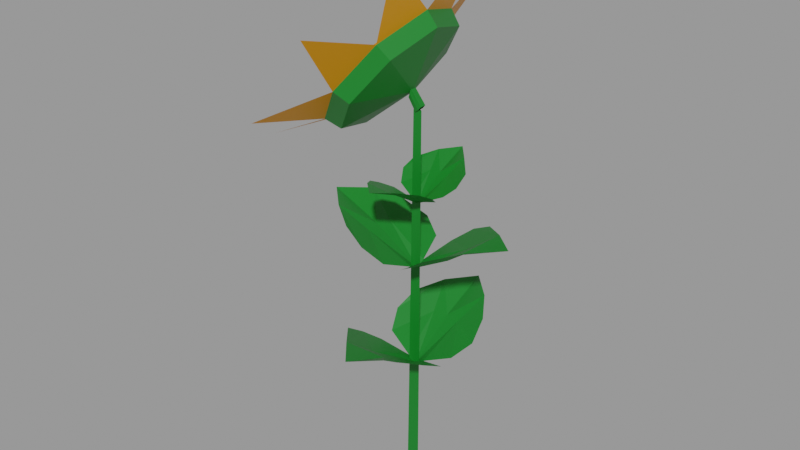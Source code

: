 # Source: Sunflower.blend  (saved by Blender 2.90.8; exported with 4.5.12 LTS)
import bpy
from mathutils import Matrix  # noqa: F401  (used for matrix-valued properties, if any)

bpy.ops.wm.read_factory_settings(use_empty=True)
scene = bpy.context.scene
scene.name = 'Big'

# ---- materials (node trees are filled in below, after node groups)
mat_grass_green = bpy.data.materials.new('Grass green')
mat_grass_green.use_transparent_shadow = False
mat_sunflower_dark = bpy.data.materials.new('Sunflower dark')
mat_sunflower_dark.use_transparent_shadow = False
mat_sunflower_yellow = bpy.data.materials.new('Sunflower yellow')
mat_sunflower_yellow.use_transparent_shadow = False

# ---- material node trees
mat_grass_green.use_nodes = True; mat_grass_green.node_tree.nodes.clear()
_N = mat_grass_green.node_tree.nodes; _L = mat_grass_green.node_tree.links
n0 = _N.new('ShaderNodeBsdfPrincipled'); n0.name = 'Principled BSDF'; n0.location = (10, 300)
n0.distribution = 'GGX'
n0.subsurface_method = 'BURLEY'
n0.inputs[0].default_value = (0.00258, 0.1743, 0.0134, 1.0)
n0.inputs[3].default_value = 1.45
n0.inputs[27].default_value = (0.0, 0.0, 0.0, 1.0)
n0.inputs[28].default_value = 1.0
n1 = _N.new('ShaderNodeOutputMaterial'); n1.name = 'Material Output'; n1.location = (300, 300)
_L.new(n0.outputs[0], n1.inputs[0])
n1.is_active_output = True
mat_sunflower_dark.use_nodes = True; mat_sunflower_dark.node_tree.nodes.clear()
_N = mat_sunflower_dark.node_tree.nodes; _L = mat_sunflower_dark.node_tree.links
n0 = _N.new('ShaderNodeBsdfPrincipled'); n0.name = 'Principled BSDF'; n0.location = (10, 300)
n0.distribution = 'GGX'
n0.subsurface_method = 'BURLEY'
n0.inputs[0].default_value = (0.007829, 0.002618, 0.002205, 1.0)
n0.inputs[3].default_value = 1.45
n0.inputs[27].default_value = (0.0, 0.0, 0.0, 1.0)
n0.inputs[28].default_value = 1.0
n1 = _N.new('ShaderNodeOutputMaterial'); n1.name = 'Material Output'; n1.location = (300, 300)
_L.new(n0.outputs[0], n1.inputs[0])
n1.is_active_output = True
mat_sunflower_yellow.use_nodes = True; mat_sunflower_yellow.node_tree.nodes.clear()
_N = mat_sunflower_yellow.node_tree.nodes; _L = mat_sunflower_yellow.node_tree.links
n0 = _N.new('ShaderNodeBsdfPrincipled'); n0.name = 'Principled BSDF'; n0.location = (10, 300)
n0.distribution = 'GGX'
n0.subsurface_method = 'BURLEY'
n0.inputs[0].default_value = (0.8, 0.292, 0.0, 1.0)
n0.inputs[3].default_value = 1.45
n0.inputs[27].default_value = (0.0, 0.0, 0.0, 1.0)
n0.inputs[28].default_value = 1.0
n1 = _N.new('ShaderNodeOutputMaterial'); n1.name = 'Material Output'; n1.location = (300, 300)
_L.new(n0.outputs[0], n1.inputs[0])
n1.is_active_output = True

# ---- meshes
me_cube_017 = bpy.data.meshes.new('Cube.017')
me_cube_017.from_pydata([(3.335, -1.093, 313.6), (3.893, -3.9, 371.4), (-2.146, -1.09, 313.8), (-2.997, -3.677, 373.6), (0.5251, -7.791, 398.3), (0.5059, -0.3636, 274.8), (1.629, -3.802, 345.3), (-1.209, -5.784, 393.4), (-0.579, -3.802, 345.3), (1.185, -0.3643, 286.6), (2.208, -5.886, 393.4), (-0.1714, -0.3643, 285.8), (0.5251, -3.973, 346.3), (-2.981, -2.145, 340.0), (4.128, -2.413, 347.1), (3.993, 1.596, 340.0), (0.4868, 3.246, 346.3), (1.285, 2.474, 561.5), (-1.298, 5.209, 393.4), (1.591, 3.074, 345.3), (0.9154, -0.5218, 894.1), (2.373, 5.209, 393.4), (-0.6173, 3.074, 345.3), (0.4868, 7.064, 398.3), (0.3546, -0.2223, 895.1), (3.527, 3.458, 370.9), (0.3605, -0.6436, 894.7), (3.234, 0.1596, 313.8), (-2.576, 3.325, 376.4), (-2.298, 0.2644, 313.7), (0.8493, -0.4747, 5.437), (-0.008919, -0.1026, 6.628), (0.0001117, -0.6259, 6.187), (-2.913, 1.66, 347.1), (4.097, 3.008, 619.3), (1.235, -3.007, 561.6), (3.815, -3.88, 621.5), (7.959, -0.3928, 646.2), (0.5317, -0.3486, 522.6), (3.979, 0.7453, 593.2), (5.938, -2.11, 641.3), (3.96, -1.463, 593.2), (0.5381, 0.3303, 534.5), (6.068, 1.307, 641.3), (0.5266, -1.026, 533.7), (4.141, -0.3603, 594.2), (2.284, -3.851, 587.9), (2.612, 3.256, 595.0), (-1.398, 3.155, 587.9), (-3.078, -0.337, 594.2), (-5.057, -2.105, 641.3), (-2.897, 0.7656, 593.2), (-5.025, 1.566, 641.3), (-2.916, -1.443, 593.2), (-6.896, -0.3044, 646.2), (-3.264, 2.705, 618.8), (0.0317, 2.384, 561.7), (-3.184, -3.399, 624.3), (-0.1202, -3.147, 561.6), (-1.521, -3.751, 595.0), (-1.342, 0.1508, 704.3), (-1.707, 1.994, 742.2), (2.257, 0.1458, 704.4), (2.817, 1.844, 743.7), (0.5061, 4.547, 759.8), (0.5147, -0.3297, 678.7), (-0.2209, 1.928, 725.1), (1.644, 3.228, 756.6), (1.229, 1.927, 725.1), (0.06897, -0.3289, 686.5), (-0.6001, 3.297, 756.6), (0.9595, -0.3296, 686.0), (0.5041, 2.04, 725.7), (2.805, 0.8382, 721.6), (-1.863, 1.018, 726.2), (-1.776, -1.614, 721.6), (0.5254, -2.699, 725.7), (1.696, -3.99, 756.6), (-0.1994, -2.586, 725.1), (-0.7142, -3.988, 756.6), (1.25, -2.588, 725.1), (0.5234, -5.206, 759.9), (-1.471, -2.837, 741.9), (-1.277, -0.6718, 704.4), (2.536, -2.753, 745.5), (2.355, -0.7435, 704.3), (2.759, -1.66, 726.3), (-3.93, -0.3417, 827.5), (-2.941, -3.911, 856.8), (-4.033, -4.256, 873.1), (-0.7236, -5.497, 942.1), (-1.653, -5.958, 964.7), (1.423, -4.17, 1034.0), (0.651, -4.534, 1063.0), (2.241, -0.7081, 1078.0), (1.529, -0.8175, 1110.0), (0.1251, -0.4256, 928.4), (1.251, 2.861, 1048.0), (0.4672, 3.014, 1079.0), (-0.9658, 4.447, 963.0), (-1.913, 4.716, 987.2), (-3.112, 3.12, 871.6), (-4.217, 3.292, 889.0), (-5.095, -0.4243, 841.7), (-3.999, -3.881, 889.6), (-1.878, -5.398, 971.2), (0.1753, -4.129, 1059.0), (0.9578, -0.8177, 1101.0), (0.01149, 2.597, 1073.0), (-2.109, 4.113, 991.2), (-4.162, 2.844, 903.7), (-4.945, -0.4672, 861.6), (1.011, -0.6928, 904.1), (0.5181, -0.2569, 889.6), (0.5301, -0.676, 889.4), (0.9976, -0.2401, 904.2), (0.7928, -0.7316, 896.1), (0.7784, -0.2013, 896.2), (0.1946, -0.7281, 938.4), (-0.01139, -0.2922, 918.0), (0.0008323, -0.7113, 918.1), (0.1814, -0.2754, 938.4), (0.1281, -0.7669, 928.0), (0.1133, -0.2366, 927.9), (2.631, -5.286, 1232.0), (2.676, 3.53, 1241.0), (-0.3989, 8.489, 1133.0), (-5.908, 8.419, 924.7), (-9.054, 3.553, 796.3), (-8.783, -4.242, 800.9), (-5.354, -9.369, 901.8), (0.1144, -10.29, 1113.0)], [], [(8, 11, 2, 13), (6, 9, 5, 12), (12, 8, 7, 4), (14, 6, 10, 1), (0, 9, 6, 14), (5, 11, 8, 12), (10, 6, 12, 4), (7, 8, 13, 3), (21, 19, 15, 25), (29, 11, 22, 33), (5, 9, 19, 16), (19, 9, 27, 15), (18, 22, 16, 23), (33, 22, 18, 28), (16, 19, 21, 23), (22, 11, 5, 16), (20, 26, 32, 30), (26, 24, 31, 32), (24, 20, 30, 31), (41, 44, 35, 46), (39, 42, 38, 45), (45, 41, 40, 37), (47, 39, 43, 34), (17, 42, 39, 47), (38, 44, 41, 45), (43, 39, 45, 37), (40, 41, 46, 36), (52, 51, 48, 55), (58, 44, 53, 59), (38, 42, 51, 49), (51, 42, 56, 48), (50, 53, 49, 54), (59, 53, 50, 57), (49, 51, 52, 54), (53, 44, 38, 49), (68, 71, 62, 73), (66, 69, 65, 72), (72, 68, 67, 64), (74, 66, 70, 61), (60, 69, 66, 74), (65, 71, 68, 72), (70, 66, 72, 64), (67, 68, 73, 63), (79, 78, 75, 82), (85, 71, 80, 86), (65, 69, 78, 76), (78, 69, 83, 75), (77, 80, 76, 81), (86, 80, 77, 84), (76, 78, 79, 81), (80, 71, 65, 76), (103, 87, 88, 89), (87, 96, 88), (89, 88, 90, 91), (88, 96, 90), (91, 90, 92, 93), (90, 96, 92), (93, 92, 94, 95), (92, 96, 94), (95, 94, 97, 98), (94, 96, 97), (98, 97, 99, 100), (97, 96, 99), (100, 99, 101, 102), (99, 96, 101), (102, 101, 87, 103), (101, 96, 87), (91, 93, 106, 105), (95, 98, 108, 107), (93, 95, 107, 106), (98, 100, 109, 108), (103, 89, 104, 111), (89, 91, 105, 104), (102, 103, 111, 110), (100, 102, 110, 109), (104, 105, 106, 107, 108, 109, 110, 111), (117, 113, 119, 123), (112, 115, 121, 118), (113, 114, 120, 119), (116, 112, 118, 122), (115, 117, 123, 121), (114, 116, 122, 120), (95, 93, 124), (98, 95, 125), (100, 98, 126), (102, 100, 127), (103, 102, 128), (89, 103, 129), (91, 89, 130), (93, 91, 131)])
me_cube_017.polygons.foreach_set('material_index', [0, 0, 0, 0, 0, 0, 0, 0, 0, 0, 0, 0, 0, 0, 0, 0, 0, 0, 0, 0, 0, 0, 0, 0, 0, 0, 0, 0, 0, 0, 0, 0, 0, 0, 0, 0, 0, 0, 0, 0, 0, 0, 0, 0, 0, 0, 0, 0, 0, 0, 0, 0, 0, 0, 0, 0, 0, 0, 0, 0, 0, 0, 0, 0, 0, 0, 0, 2, 2, 2, 2, 2, 2, 2, 2, 1, 0, 0, 0, 0, 0, 0, 2, 2, 2, 2, 2, 2, 2, 2])
_uv = me_cube_017.uv_layers.new(name='UVMap')
_uv.uv.foreach_set('vector', [0.6875, 0.6183, 0.6875, 0.75, 0.625, 0.75, 0.625, 0.6183, 0.8125, 0.6183, 0.8125, 0.75, 0.75, 0.75, 0.75, 0.6183, 0.75, 0.6183, 0.6875, 0.6183, 0.6875, 0.5, 0.75, 0.5, 0.875, 0.6183, 0.8125, 0.6183, 0.8125, 0.5, 0.875, 0.5, 0.875, 0.75, 0.8125, 0.75, 0.8125, 0.6183, 0.875, 0.6183, 0.75, 0.75, 0.6875, 0.75, 0.6875, 0.6183, 0.75, 0.6183, 0.8125, 0.5, 0.8125, 0.6183, 0.75, 0.6183, 0.75, 0.5, 0.6875, 0.5, 0.6875, 0.6183, 0.625, 0.6183, 0.625, 0.5, 0.6875, 0.5, 0.6875, 0.6183, 0.625, 0.6183, 0.625, 0.5, 0.875, 0.75, 0.8125, 0.75, 0.8125, 0.6183, 0.875, 0.6183, 0.75, 0.75, 0.6875, 0.75, 0.6875, 0.6183, 0.75, 0.6183, 0.6875, 0.6183, 0.6875, 0.75, 0.625, 0.75, 0.625, 0.6183, 0.8125, 0.5, 0.8125, 0.6183, 0.75, 0.6183, 0.75, 0.5, 0.875, 0.6183, 0.8125, 0.6183, 0.8125, 0.5, 0.875, 0.5, 0.75, 0.6183, 0.6875, 0.6183, 0.6875, 0.5, 0.75, 0.5, 0.8125, 0.6183, 0.8125, 0.75, 0.75, 0.75, 0.75, 0.6183, 0.0, 0.0, 0.0, 0.0, 0.0, 0.0, 0.0, 0.0, 0.0, 0.0, 0.0, 0.0, 0.0, 0.0, 0.0, 0.0, 0.0, 0.0, 0.0, 0.0, 0.0, 0.0, 0.0, 0.0, 0.6875, 0.6183, 0.6875, 0.75, 0.625, 0.75, 0.625, 0.6183, 0.8125, 0.6183, 0.8125, 0.75, 0.75, 0.75, 0.75, 0.6183, 0.75, 0.6183, 0.6875, 0.6183, 0.6875, 0.5, 0.75, 0.5, 0.875, 0.6183, 0.8125, 0.6183, 0.8125, 0.5, 0.875, 0.5, 0.875, 0.75, 0.8125, 0.75, 0.8125, 0.6183, 0.875, 0.6183, 0.75, 0.75, 0.6875, 0.75, 0.6875, 0.6183, 0.75, 0.6183, 0.8125, 0.5, 0.8125, 0.6183, 0.75, 0.6183, 0.75, 0.5, 0.6875, 0.5, 0.6875, 0.6183, 0.625, 0.6183, 0.625, 0.5, 0.6875, 0.5, 0.6875, 0.6183, 0.625, 0.6183, 0.625, 0.5, 0.875, 0.75, 0.8125, 0.75, 0.8125, 0.6183, 0.875, 0.6183, 0.75, 0.75, 0.6875, 0.75, 0.6875, 0.6183, 0.75, 0.6183, 0.6875, 0.6183, 0.6875, 0.75, 0.625, 0.75, 0.625, 0.6183, 0.8125, 0.5, 0.8125, 0.6183, 0.75, 0.6183, 0.75, 0.5, 0.875, 0.6183, 0.8125, 0.6183, 0.8125, 0.5, 0.875, 0.5, 0.75, 0.6183, 0.6875, 0.6183, 0.6875, 0.5, 0.75, 0.5, 0.8125, 0.6183, 0.8125, 0.75, 0.75, 0.75, 0.75, 0.6183, 0.6875, 0.6183, 0.6875, 0.75, 0.625, 0.75, 0.625, 0.6183, 0.8125, 0.6183, 0.8125, 0.75, 0.75, 0.75, 0.75, 0.6183, 0.75, 0.6183, 0.6875, 0.6183, 0.6875, 0.5, 0.75, 0.5, 0.875, 0.6183, 0.8125, 0.6183, 0.8125, 0.5, 0.875, 0.5, 0.875, 0.75, 0.8125, 0.75, 0.8125, 0.6183, 0.875, 0.6183, 0.75, 0.75, 0.6875, 0.75, 0.6875, 0.6183, 0.75, 0.6183, 0.8125, 0.5, 0.8125, 0.6183, 0.75, 0.6183, 0.75, 0.5, 0.6875, 0.5, 0.6875, 0.6183, 0.625, 0.6183, 0.625, 0.5, 0.6875, 0.5, 0.6875, 0.6183, 0.625, 0.6183, 0.625, 0.5, 0.875, 0.75, 0.8125, 0.75, 0.8125, 0.6183, 0.875, 0.6183, 0.75, 0.75, 0.6875, 0.75, 0.6875, 0.6183, 0.75, 0.6183, 0.6875, 0.6183, 0.6875, 0.75, 0.625, 0.75, 0.625, 0.6183, 0.8125, 0.5, 0.8125, 0.6183, 0.75, 0.6183, 0.75, 0.5, 0.875, 0.6183, 0.8125, 0.6183, 0.8125, 0.5, 0.875, 0.5, 0.75, 0.6183, 0.6875, 0.6183, 0.6875, 0.5, 0.75, 0.5, 0.8125, 0.6183, 0.8125, 0.75, 0.75, 0.75, 0.75, 0.6183, 0.75, 0.3333, 0.75, 0.6667, 0.625, 0.6667, 0.625, 0.3333, 0.75, 0.6667, 0.6875, 1.0, 0.625, 0.6667, 0.625, 0.3333, 0.625, 0.6667, 0.5, 0.6667, 0.5, 0.3333, 0.625, 0.6667, 0.5625, 1.0, 0.5, 0.6667, 0.5, 0.3333, 0.5, 0.6667, 0.375, 0.6667, 0.375, 0.3333, 0.5, 0.6667, 0.4375, 1.0, 0.375, 0.6667, 0.375, 0.3333, 0.375, 0.6667, 0.25, 0.6667, 0.25, 0.3333, 0.375, 0.6667, 0.3125, 1.0, 0.25, 0.6667, 0.25, 0.3333, 0.25, 0.6667, 0.125, 0.6667, 0.125, 0.3333, 0.25, 0.6667, 0.1875, 1.0, 0.125, 0.6667, 0.125, 0.3333, 0.125, 0.6667, 0.0, 0.6667, 0.0, 0.3333, 0.125, 0.6667, 0.0625, 1.0, 0.0, 0.6667, 1.0, 0.3333, 1.0, 0.6667, 0.875, 0.6667, 0.875, 0.3333, 1.0, 0.6667, 0.9375, 1.0, 0.875, 0.6667, 0.875, 0.3333, 0.875, 0.6667, 0.75, 0.6667, 0.75, 0.3333, 0.875, 0.6667, 0.8125, 1.0, 0.75, 0.6667, 0.5, 0.3333, 0.375, 0.3333, 0.375, 0.3333, 0.5, 0.3333, 0.25, 0.3333, 0.125, 0.3333, 0.125, 0.3333, 0.25, 0.3333, 0.375, 0.3333, 0.25, 0.3333, 0.25, 0.3333, 0.375, 0.3333, 0.125, 0.3333, 0.0, 0.3333, 0.0, 0.3333, 0.125, 0.3333, 0.75, 0.3333, 0.625, 0.3333, 0.625, 0.3333, 0.75, 0.3333, 0.625, 0.3333, 0.5, 0.3333, 0.5, 0.3333, 0.625, 0.3333, 0.875, 0.3333, 0.75, 0.3333, 0.75, 0.3333, 0.875, 0.3333, 1.0, 0.3333, 0.875, 0.3333, 0.875, 0.3333, 1.0, 0.3333, 0.625, 0.3333, 0.5, 0.3333, 0.375, 0.3333, 0.25, 0.3333, 0.125, 0.3333, 1.0, 0.3333, 0.875, 0.3333, 0.75, 0.3333, 0.0, 0.0, 0.0, 0.0, 0.0, 0.0, 0.0, 0.0, 0.0, 0.0, 0.0, 0.0, 0.0, 0.0, 0.0, 0.0, 0.0, 0.0, 0.0, 0.0, 0.0, 0.0, 0.0, 0.0, 0.0, 0.0, 0.0, 0.0, 0.0, 0.0, 0.0, 0.0, 0.0, 0.0, 0.0, 0.0, 0.0, 0.0, 0.0, 0.0, 0.0, 0.0, 0.0, 0.0, 0.0, 0.0, 0.0, 0.0, 0.25, 0.3333, 0.375, 0.3333, 0.25, 0.3333, 0.125, 0.3333, 0.25, 0.3333, 0.125, 0.3333, 0.0, 0.3333, 0.125, 0.3333, 0.0, 0.3333, 0.875, 0.3333, 1.0, 0.3333, 0.875, 0.3333, 0.75, 0.3333, 0.875, 0.3333, 0.75, 0.3333, 0.625, 0.3333, 0.75, 0.3333, 0.625, 0.3333, 0.5, 0.3333, 0.625, 0.3333, 0.5, 0.3333, 0.375, 0.3333, 0.5, 0.3333, 0.375, 0.3333])
me_cube_017.materials.append(mat_grass_green)
me_cube_017.materials.append(mat_sunflower_dark)
me_cube_017.materials.append(mat_sunflower_yellow)
me_cube_017.use_remesh_fix_poles = True
me_cube_017.use_remesh_preserve_attributes = False
me_cube_017.use_mirror_vertex_groups = False
me_cube_017.update()

# ---- objects
ob_big_sunflower = bpy.data.objects.new('Big Sunflower', me_cube_017)

# ---- transforms, parenting, visibility, modifiers, constraints
ob_big_sunflower.location = (0.0, 0.0, -0.01253)
ob_big_sunflower.scale = (0.09534, 0.09534, 0.002985)
ob_big_sunflower.lineart.crease_threshold = 0.0

# ---- collection membership
scene.collection.objects.link(ob_big_sunflower)

# ---- scene / render settings (as saved in the file)
scene.frame_start = 1; scene.frame_end = 250; scene.frame_set(222)
scene.render.engine = 'BLENDER_EEVEE_NEXT'
scene.render.image_settings.exr_codec = 'NONE'
scene.render.simplify_subdivision_render = 0
scene.render.simplify_child_particles_render = 0.0
scene.cycles.use_denoising = False
scene.cycles.samples = 128
scene.cycles.sampling_pattern = 'TABULATED_SOBOL'
scene.cycles.use_adaptive_sampling = False
scene.cycles.use_light_tree = False
scene.view_settings.view_transform = 'Filmic'
bpy.context.view_layer.update()

# ---- added for rendering (the .blend has no active camera and no usable light): camera, sun + grey world if the file has none
cam_auto = bpy.data.cameras.new('AutoCamera')
cam_auto.lens = 50.0
cam_auto.sensor_width = 36.0
cam_auto.clip_end = 1000.0
ob_auto_camera = bpy.data.objects.new('AutoCamera', cam_auto)
scene.collection.objects.link(ob_auto_camera)
ob_auto_camera.location = (4.026, -4.97961, 5.10964)
ob_auto_camera.rotation_euler = (1.09748, -7.21219e-08, 0.694738)
scene.camera = ob_auto_camera
light_auto_sun = bpy.data.lights.new('AutoSun', 'SUN')
light_auto_sun.energy = 3.0
light_auto_sun.angle = 0.0523599
ob_auto_sun = bpy.data.objects.new('AutoSun', light_auto_sun)
scene.collection.objects.link(ob_auto_sun)
ob_auto_sun.rotation_euler = (0.872665, 0.174533, 0.523599)
if scene.world is None:
    world_auto = bpy.data.worlds.new('AutoWorld')
    world_auto.color = (0.3, 0.3, 0.3)
    scene.world = world_auto
bpy.context.view_layer.update()
